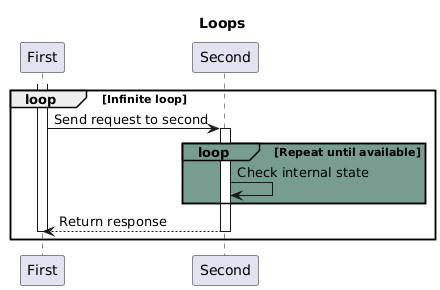

The diagram above was rendered by PlantUML. Its source (embedded in the PNG):
@startuml
title: Loops
participant "First" as p1 
participant "Second" as p2 
loop  Infinite loop
activate p1 
p1->p2: Send request to second
activate p2 
loop#769D8F #769D8F Repeat until available
p2->p2: Check internal state
end
p2-->p1: Return response
deactivate p2
deactivate p1
end
@enduml